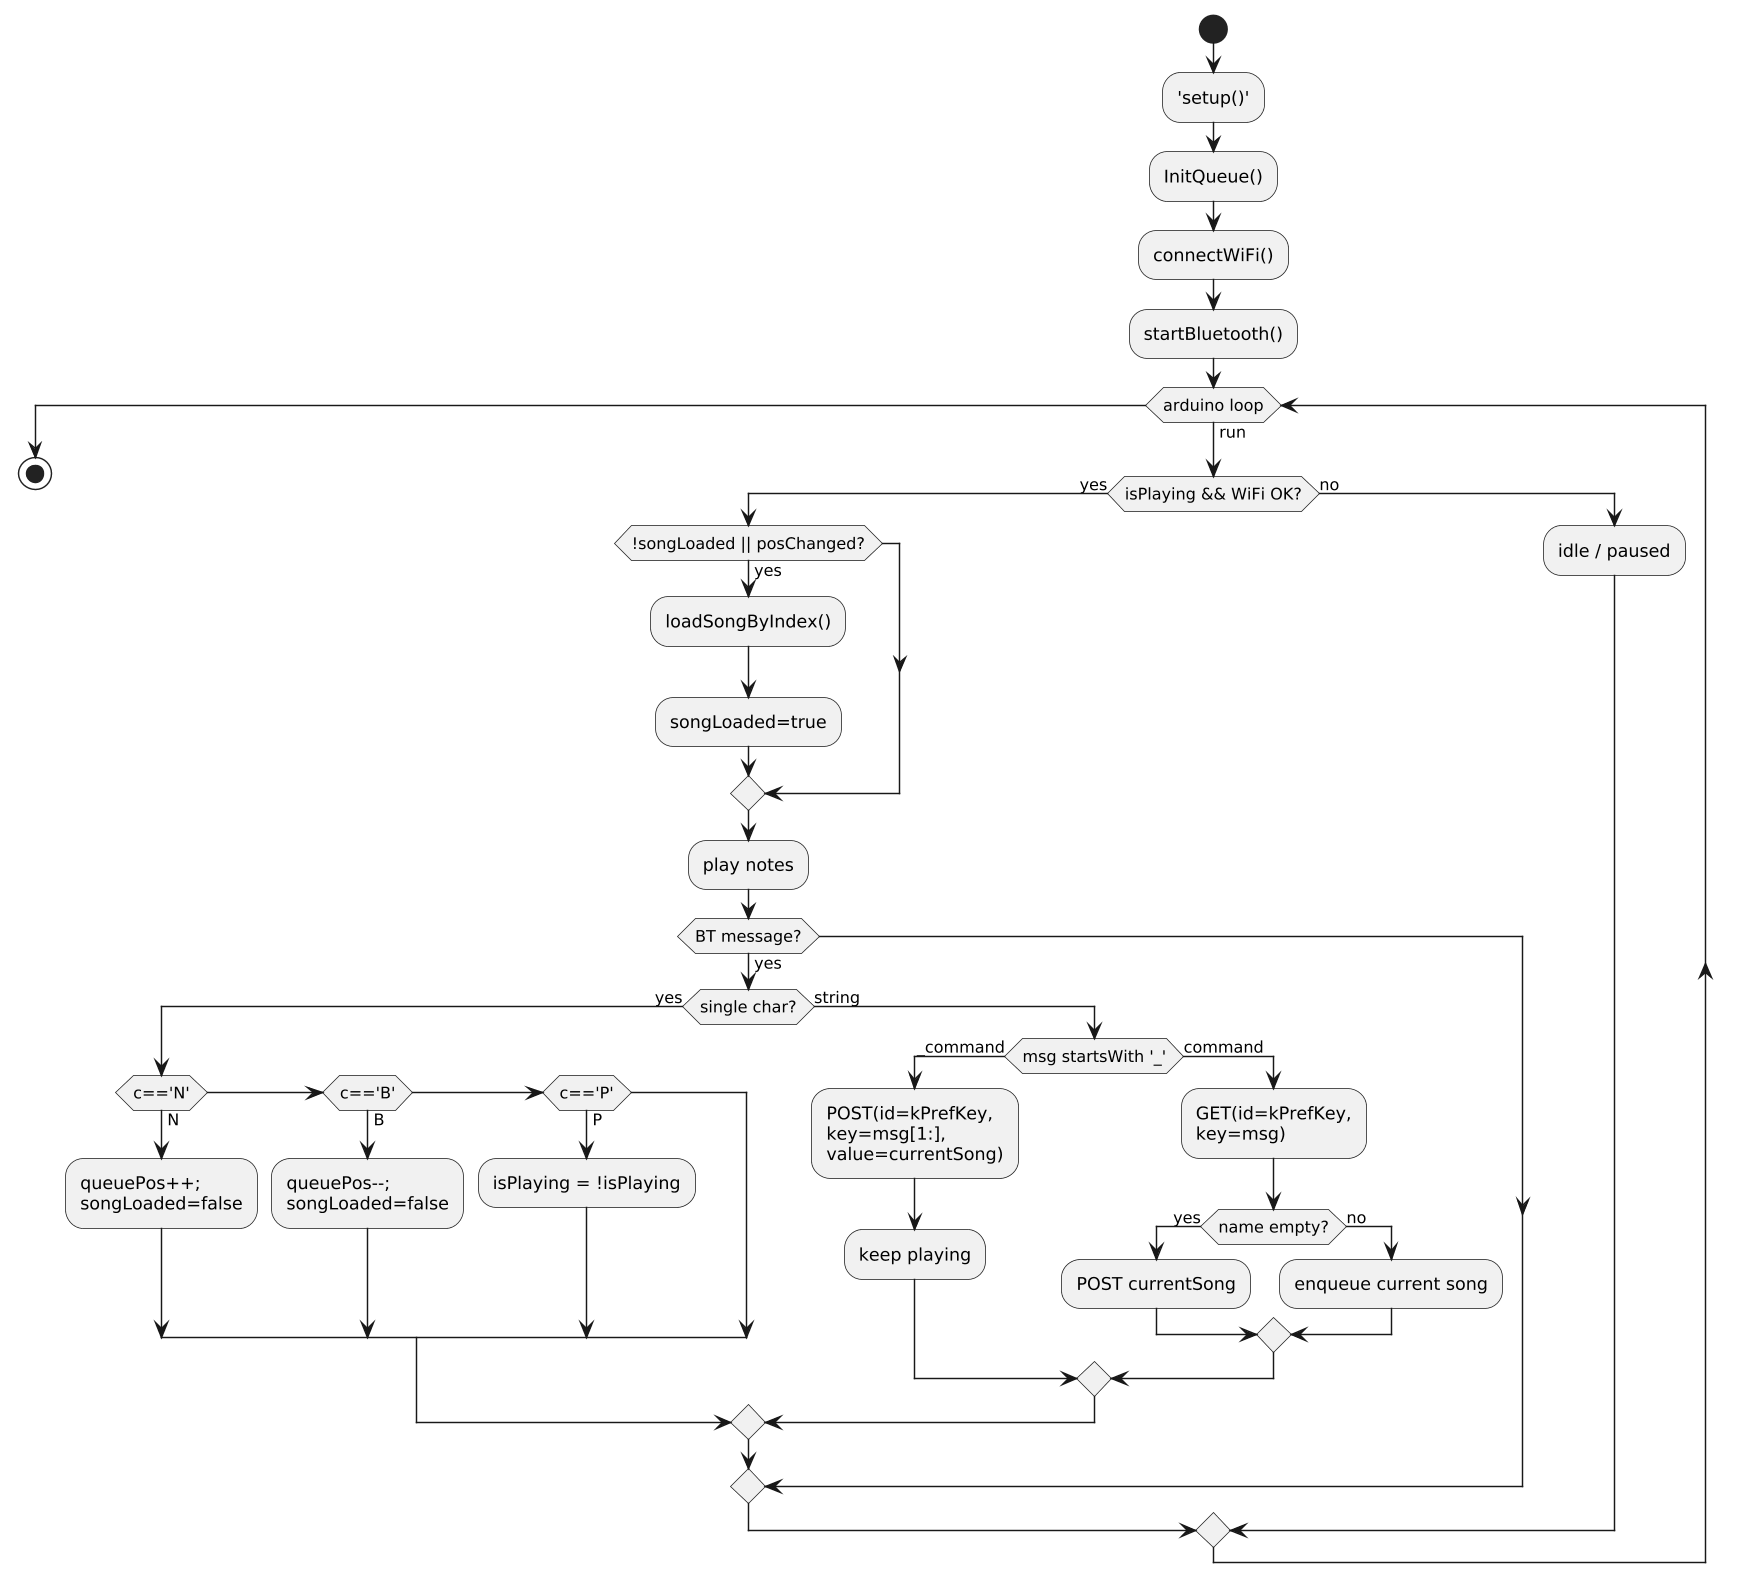

The diagram above was rendered by PlantUML. Its source (embedded in the PNG):
@startuml
skinparam dpi 140
hide empty description

start
:'setup()';
:InitQueue();
:connectWiFi();
:startBluetooth();

while (arduino loop) is (run)
  if (isPlaying && WiFi OK?) then (yes)
    if (!songLoaded || posChanged?) then (yes)
      :loadSongByIndex();
      :songLoaded=true;
    endif
    :play notes;

    if (BT message?) then (yes)
      if (single char?) then (yes)
        if (c=='N') then (N)
          :queuePos++;\nsongLoaded=false;
        elseif (c=='B') then (B)
          :queuePos--;\nsongLoaded=false;
        elseif (c=='P') then (P)
          :isPlaying = !isPlaying;
        endif
      else (string)
        if (msg startsWith '_') then (_command)
          :POST(id=kPrefKey,\nkey=msg[1:],\nvalue=currentSong);
          :keep playing;
        else (command)
          :GET(id=kPrefKey,\nkey=msg);
          if (name empty?) then (yes)
            :POST currentSong;
          else (no)
            :enqueue current song;
          endif
        endif
      endif
    endif
  else (no)
    :idle / paused;
  endif
endwhile

stop
@enduml